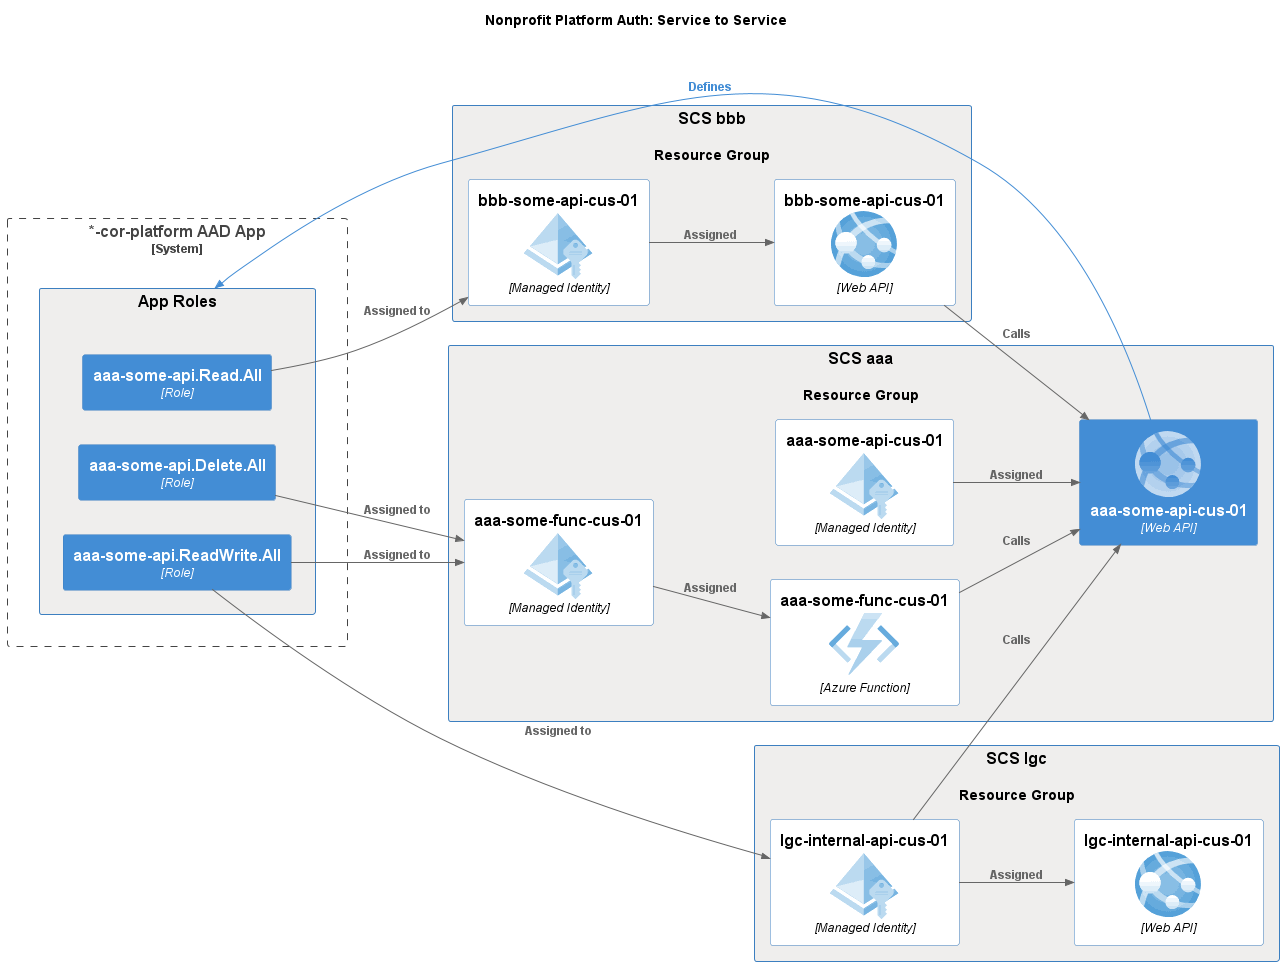

The diagram above was rendered by PlantUML. Its source (embedded in the PNG):
@startuml auth-flow-s2s
!includeurl https://raw.githubusercontent.com/plantuml-stdlib/C4-PlantUML/master/C4_Container.puml

' Import azure components
'     - https://dev.azure.com/azurecom/ACOM/_wiki/wikis/ACOM.wiki/4061/PlantUML-Diagrams
'     - https://github.com/RicardoNiepel/C4-PlantUML
'     - https://github.com/plantuml-stdlib/Azure-PlantUML
'     - https://github.com/plantuml-stdlib/Azure-PlantUML/blob/master/AzureSymbols.md#azure-symbols
!define AzurePuml https://raw.githubusercontent.com/plantuml-stdlib/Azure-PlantUML/master/dist
!includeurl AzurePuml/AzureCommon.puml
' optional flag for simplified view (must be after common)
' !includeurl AzurePuml/AzureSimplified.puml
!includeurl AzurePuml/AzureC4Integration.puml

!includeurl AzurePuml/AIMachineLearning/all.puml
!includeurl AzurePuml/Analytics/all.puml
!includeurl AzurePuml/Compute/all.puml
!includeurl AzurePuml/Containers/all.puml
!includeurl AzurePuml/Databases/all.puml
!includeurl AzurePuml/DevOps/all.puml
!includeurl AzurePuml/General/all.puml
!includeurl AzurePuml/Identity/all.puml
!includeurl AzurePuml/Integration/all.puml
!includeurl AzurePuml/Management/all.puml
!includeurl AzurePuml/Media/all.puml
!includeurl AzurePuml/Mobile/all.puml
!includeurl AzurePuml/Networking/all.puml
!includeurl AzurePuml/Security/all.puml
!includeurl AzurePuml/Storage/all.puml
!includeurl AzurePuml/Web/all.puml

' Import sprites for components
'     - https://github.com/tupadr3/plantuml-icon-font-sprites#icon-sets
!define ICONURL https://raw.githubusercontent.com/tupadr3/plantuml-icon-font-sprites/master
!includeurl ICONURL/common.puml

' !includeurl ICONURL/font-awesome/user_circle.puml

' ===========================

' layout
' LAYOUT_TOP_DOWN()
LAYOUT_LANDSCAPE()
hide stereotype

title Nonprofit Platform Auth: Service to Service

!$COLOR_BLUE = "#438dd5"

AddElementTag("subject", $bgColor="$COLOR_BLUE")
AddRelTag("subject", $lineColor="$COLOR_BLUE", $textColor="$COLOR_BLUE")

System_Boundary(AAD, "*-cor-platform AAD App") {
    System(aaaRoles, "App Roles", "") {
        Container(aaaReadAll, "aaa-some-api.Read.All", "Role")
        Container(aaaReadWriteAll, "aaa-some-api.ReadWrite.All", "Role")
        Container(aaaDeleteAll, "aaa-some-api.Delete.All", "Role")
    }
}

System(aaa, "SCS aaa", "Resource Group") {
    Container(aaaSomeApi, "aaa-some-api-cus-01", "Web API", $sprite="AzureWebApp", $tags="subject")
    AzureManagedIdentity(aaaSomeApiIdentity, "aaa-some-api-cus-01", "Managed Identity")

    AzureFunction(aaaSomeFunc, "aaa-some-func-cus-01", "Azure Function")
    AzureManagedIdentity(aaaSomeFuncIdentity, "aaa-some-func-cus-01", "Managed Identity")

    Rel(aaaSomeApiIdentity, aaaSomeApi, "Assigned", "")
    Rel(aaaSomeFuncIdentity, aaaSomeFunc, "Assigned", "")
}

System(bbb, "SCS bbb", "Resource Group") {
    AzureWebApp(bbbSomeApi, "bbb-some-api-cus-01", "Web API")
    AzureManagedIdentity(bbbSomeApiIdentity, "bbb-some-api-cus-01", "Managed Identity")

    Rel(bbbSomeApiIdentity, bbbSomeApi, "Assigned", "")
}

System(lgc, "SCS lgc", "Resource Group") {
    AzureWebApp(lgcInternalApi, "lgc-internal-api-cus-01", "Web API")
    AzureManagedIdentity(lgcInternalApiIdentity, "lgc-internal-api-cus-01", "Managed Identity")

    Rel(lgcInternalApiIdentity, lgcInternalApi, "Assigned", "")
}

Rel(aaaSomeApi, aaaRoles, "Defines", $tags="subject")

Rel(aaaDeleteAll, aaaSomeFuncIdentity, "Assigned to")
Rel(aaaReadWriteAll, aaaSomeFuncIdentity, "Assigned to")
Rel(aaaReadAll, bbbSomeApiIdentity, "Assigned to")
Rel(aaaReadWriteAll, lgcInternalApiIdentity, "Assigned to")

Rel(aaaSomeFunc, aaaSomeApi, "Calls")
Rel(bbbSomeApi, aaaSomeApi, "Calls")
Rel(lgcInternalApiIdentity, aaaSomeApi, "Calls")

' custom styling
' ==============
!$COLOR_BG = "#efeeed"
!$COLOR_FONT = "#000000"

UpdateElementStyle("System", $bgColor=$COLOR_BG, $fontColor=$COLOR_FONT)

@enduml